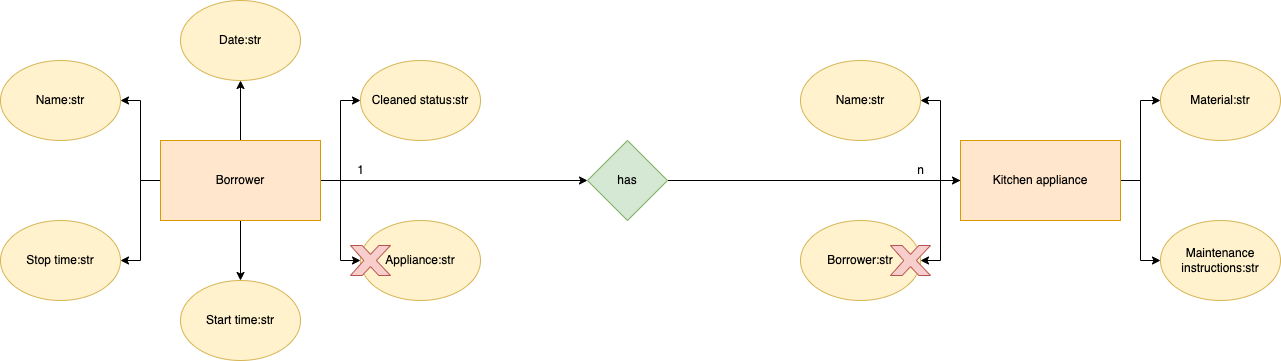

The diagram above was exported from draw.io. Its source (the exported page's mxGraphModel, read from the mxfile embedded in the PNG):
<mxGraphModel dx="946" dy="614" grid="1" gridSize="10" guides="1" tooltips="1" connect="1" arrows="1" fold="1" page="1" pageScale="1" pageWidth="827" pageHeight="1169" math="0" shadow="0">
  <root>
    <mxCell id="0" />
    <mxCell id="1" parent="0" />
    <mxCell id="uqOrV-tXXHyJXDRPi37B-8" value="" style="edgeStyle=orthogonalEdgeStyle;rounded=0;orthogonalLoop=1;jettySize=auto;html=1;" parent="1" source="uqOrV-tXXHyJXDRPi37B-1" target="uqOrV-tXXHyJXDRPi37B-3" edge="1">
      <mxGeometry relative="1" as="geometry" />
    </mxCell>
    <mxCell id="uqOrV-tXXHyJXDRPi37B-9" style="edgeStyle=orthogonalEdgeStyle;rounded=0;orthogonalLoop=1;jettySize=auto;html=1;" parent="1" source="uqOrV-tXXHyJXDRPi37B-1" target="uqOrV-tXXHyJXDRPi37B-4" edge="1">
      <mxGeometry relative="1" as="geometry" />
    </mxCell>
    <mxCell id="uqOrV-tXXHyJXDRPi37B-10" style="edgeStyle=orthogonalEdgeStyle;rounded=0;orthogonalLoop=1;jettySize=auto;html=1;" parent="1" source="uqOrV-tXXHyJXDRPi37B-1" target="uqOrV-tXXHyJXDRPi37B-5" edge="1">
      <mxGeometry relative="1" as="geometry" />
    </mxCell>
    <mxCell id="uqOrV-tXXHyJXDRPi37B-11" style="edgeStyle=orthogonalEdgeStyle;rounded=0;orthogonalLoop=1;jettySize=auto;html=1;" parent="1" source="uqOrV-tXXHyJXDRPi37B-1" target="uqOrV-tXXHyJXDRPi37B-6" edge="1">
      <mxGeometry relative="1" as="geometry" />
    </mxCell>
    <mxCell id="uqOrV-tXXHyJXDRPi37B-12" style="edgeStyle=orthogonalEdgeStyle;rounded=0;orthogonalLoop=1;jettySize=auto;html=1;" parent="1" source="uqOrV-tXXHyJXDRPi37B-1" target="uqOrV-tXXHyJXDRPi37B-7" edge="1">
      <mxGeometry relative="1" as="geometry" />
    </mxCell>
    <mxCell id="uqOrV-tXXHyJXDRPi37B-13" style="edgeStyle=orthogonalEdgeStyle;rounded=0;orthogonalLoop=1;jettySize=auto;html=1;" parent="1" source="uqOrV-tXXHyJXDRPi37B-1" target="uqOrV-tXXHyJXDRPi37B-2" edge="1">
      <mxGeometry relative="1" as="geometry" />
    </mxCell>
    <mxCell id="uqOrV-tXXHyJXDRPi37B-16" style="edgeStyle=orthogonalEdgeStyle;rounded=0;orthogonalLoop=1;jettySize=auto;html=1;entryX=0;entryY=0.5;entryDx=0;entryDy=0;" parent="1" source="uqOrV-tXXHyJXDRPi37B-1" target="uqOrV-tXXHyJXDRPi37B-15" edge="1">
      <mxGeometry relative="1" as="geometry" />
    </mxCell>
    <mxCell id="uqOrV-tXXHyJXDRPi37B-1" value="Borrower" style="rounded=0;whiteSpace=wrap;html=1;fillColor=#ffe6cc;strokeColor=#d79b00;" parent="1" vertex="1">
      <mxGeometry x="360" y="240" width="160" height="80" as="geometry" />
    </mxCell>
    <mxCell id="uqOrV-tXXHyJXDRPi37B-2" value="Name:str" style="ellipse;whiteSpace=wrap;html=1;fillColor=#fff2cc;strokeColor=#d6b656;" parent="1" vertex="1">
      <mxGeometry x="200" y="160" width="120" height="80" as="geometry" />
    </mxCell>
    <mxCell id="uqOrV-tXXHyJXDRPi37B-3" value="Date:str" style="ellipse;whiteSpace=wrap;html=1;fillColor=#fff2cc;strokeColor=#d6b656;" parent="1" vertex="1">
      <mxGeometry x="380" y="100" width="120" height="80" as="geometry" />
    </mxCell>
    <mxCell id="uqOrV-tXXHyJXDRPi37B-4" value="Cleaned status:str" style="ellipse;whiteSpace=wrap;html=1;fillColor=#fff2cc;strokeColor=#d6b656;" parent="1" vertex="1">
      <mxGeometry x="560" y="160" width="120" height="80" as="geometry" />
    </mxCell>
    <mxCell id="uqOrV-tXXHyJXDRPi37B-5" value="Appliance:str" style="ellipse;whiteSpace=wrap;html=1;fillColor=#fff2cc;strokeColor=#d6b656;" parent="1" vertex="1">
      <mxGeometry x="560" y="320" width="120" height="80" as="geometry" />
    </mxCell>
    <mxCell id="uqOrV-tXXHyJXDRPi37B-6" value="Start time:str" style="ellipse;whiteSpace=wrap;html=1;fillColor=#fff2cc;strokeColor=#d6b656;" parent="1" vertex="1">
      <mxGeometry x="380" y="380" width="120" height="80" as="geometry" />
    </mxCell>
    <mxCell id="uqOrV-tXXHyJXDRPi37B-7" value="Stop time:str" style="ellipse;whiteSpace=wrap;html=1;fillColor=#fff2cc;strokeColor=#d6b656;" parent="1" vertex="1">
      <mxGeometry x="200" y="320" width="120" height="80" as="geometry" />
    </mxCell>
    <mxCell id="uqOrV-tXXHyJXDRPi37B-35" style="edgeStyle=orthogonalEdgeStyle;rounded=0;orthogonalLoop=1;jettySize=auto;html=1;entryX=0;entryY=0.5;entryDx=0;entryDy=0;" parent="1" source="uqOrV-tXXHyJXDRPi37B-15" target="uqOrV-tXXHyJXDRPi37B-26" edge="1">
      <mxGeometry relative="1" as="geometry" />
    </mxCell>
    <mxCell id="uqOrV-tXXHyJXDRPi37B-15" value="has" style="rhombus;whiteSpace=wrap;html=1;fillColor=#d5e8d4;strokeColor=#82b366;" parent="1" vertex="1">
      <mxGeometry x="787" y="240" width="80" height="80" as="geometry" />
    </mxCell>
    <mxCell id="uqOrV-tXXHyJXDRPi37B-17" value="1" style="text;html=1;align=center;verticalAlign=middle;resizable=0;points=[];autosize=1;strokeColor=none;fillColor=none;" parent="1" vertex="1">
      <mxGeometry x="550" y="260" width="20" height="20" as="geometry" />
    </mxCell>
    <mxCell id="uqOrV-tXXHyJXDRPi37B-21" style="edgeStyle=orthogonalEdgeStyle;rounded=0;orthogonalLoop=1;jettySize=auto;html=1;" parent="1" source="uqOrV-tXXHyJXDRPi37B-26" target="uqOrV-tXXHyJXDRPi37B-29" edge="1">
      <mxGeometry relative="1" as="geometry" />
    </mxCell>
    <mxCell id="uqOrV-tXXHyJXDRPi37B-23" style="edgeStyle=orthogonalEdgeStyle;rounded=0;orthogonalLoop=1;jettySize=auto;html=1;" parent="1" source="uqOrV-tXXHyJXDRPi37B-26" target="uqOrV-tXXHyJXDRPi37B-31" edge="1">
      <mxGeometry relative="1" as="geometry" />
    </mxCell>
    <mxCell id="uqOrV-tXXHyJXDRPi37B-24" style="edgeStyle=orthogonalEdgeStyle;rounded=0;orthogonalLoop=1;jettySize=auto;html=1;" parent="1" source="uqOrV-tXXHyJXDRPi37B-26" target="uqOrV-tXXHyJXDRPi37B-32" edge="1">
      <mxGeometry relative="1" as="geometry" />
    </mxCell>
    <mxCell id="uqOrV-tXXHyJXDRPi37B-25" style="edgeStyle=orthogonalEdgeStyle;rounded=0;orthogonalLoop=1;jettySize=auto;html=1;" parent="1" source="uqOrV-tXXHyJXDRPi37B-26" target="uqOrV-tXXHyJXDRPi37B-27" edge="1">
      <mxGeometry relative="1" as="geometry" />
    </mxCell>
    <mxCell id="uqOrV-tXXHyJXDRPi37B-26" value="Kitchen appliance" style="rounded=0;whiteSpace=wrap;html=1;fillColor=#ffe6cc;strokeColor=#d79b00;" parent="1" vertex="1">
      <mxGeometry x="1160" y="240" width="160" height="80" as="geometry" />
    </mxCell>
    <mxCell id="uqOrV-tXXHyJXDRPi37B-27" value="Name:str" style="ellipse;whiteSpace=wrap;html=1;fillColor=#fff2cc;strokeColor=#d6b656;" parent="1" vertex="1">
      <mxGeometry x="1000" y="160" width="120" height="80" as="geometry" />
    </mxCell>
    <mxCell id="uqOrV-tXXHyJXDRPi37B-29" value="Material:str" style="ellipse;whiteSpace=wrap;html=1;fillColor=#fff2cc;strokeColor=#d6b656;" parent="1" vertex="1">
      <mxGeometry x="1360" y="160" width="120" height="80" as="geometry" />
    </mxCell>
    <mxCell id="uqOrV-tXXHyJXDRPi37B-31" value="Maintenance instructions:str" style="ellipse;whiteSpace=wrap;html=1;fillColor=#fff2cc;strokeColor=#d6b656;" parent="1" vertex="1">
      <mxGeometry x="1360" y="320" width="120" height="80" as="geometry" />
    </mxCell>
    <mxCell id="uqOrV-tXXHyJXDRPi37B-32" value="Borrower:str" style="ellipse;whiteSpace=wrap;html=1;fillColor=#fff2cc;strokeColor=#d6b656;" parent="1" vertex="1">
      <mxGeometry x="1000" y="320" width="120" height="80" as="geometry" />
    </mxCell>
    <mxCell id="uqOrV-tXXHyJXDRPi37B-36" value="n" style="text;html=1;align=center;verticalAlign=middle;resizable=0;points=[];autosize=1;strokeColor=none;fillColor=none;" parent="1" vertex="1">
      <mxGeometry x="1110" y="260" width="20" height="20" as="geometry" />
    </mxCell>
    <mxCell id="uqOrV-tXXHyJXDRPi37B-37" value="" style="verticalLabelPosition=bottom;verticalAlign=top;html=1;shape=mxgraph.basic.x;fillColor=#f8cecc;strokeColor=#b85450;" parent="1" vertex="1">
      <mxGeometry x="550" y="345" width="40" height="30" as="geometry" />
    </mxCell>
    <mxCell id="FpV3O_wwP7ISBCa1ny2m-2" value="" style="verticalLabelPosition=bottom;verticalAlign=top;html=1;shape=mxgraph.basic.x;fillColor=#f8cecc;strokeColor=#b85450;" vertex="1" parent="1">
      <mxGeometry x="1090" y="345" width="40" height="30" as="geometry" />
    </mxCell>
  </root>
</mxGraphModel>